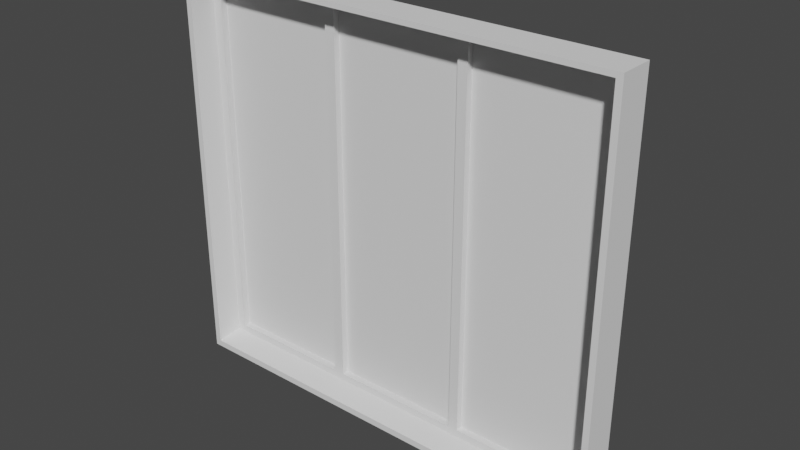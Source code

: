 # Source: 3FensterBDoor.blend  (saved by Blender 2.90.8; exported with 4.5.12 LTS)
import bpy
from mathutils import Matrix  # noqa: F401  (used for matrix-valued properties, if any)

bpy.ops.wm.read_factory_settings(use_empty=True)
scene = bpy.context.scene
scene.name = 'Scene'

# ---- collections
col_window_001 = bpy.data.collections.new('Window.001'); scene.collection.children.link(col_window_001)
col_storen = bpy.data.collections.new('Storen'); scene.collection.children.link(col_storen)
col_mesh = bpy.data.collections.new('Mesh'); scene.collection.children.link(col_mesh)
col_rig = bpy.data.collections.new('Rig'); scene.collection.children.link(col_rig)
col_extras = bpy.data.collections.new('Extras'); scene.collection.children.link(col_extras)

# ---- materials (node trees are filled in below, after node groups)
mat_brushedmetal = bpy.data.materials.new('BrushedMetal')
mat_glass2 = bpy.data.materials.new('Glass2')
mat_pvc = bpy.data.materials.new('PVC')

# ---- material node trees

# ---- world
world_world = bpy.data.worlds.new('World'); scene.world = world_world
world_world.use_nodes = True; world_world.node_tree.nodes.clear()
_N = world_world.node_tree.nodes; _L = world_world.node_tree.links
n0 = _N.new('ShaderNodeOutputWorld'); n0.name = 'World Output'; n0.location = (300, 300)
n1 = _N.new('ShaderNodeBackground'); n1.name = 'Background'; n1.location = (10, 300)
n1.inputs[0].default_value = (0.05088, 0.05088, 0.05088, 1.0)
_L.new(n1.outputs[0], n0.inputs[0])
n0.is_active_output = True
world_world.color = (0.05088, 0.05088, 0.05088)
world_world.use_sun_shadow = False
world_world.sun_shadow_jitter_overblur = 0.0

# ---- meshes
me_cube_005 = bpy.data.meshes.new('Cube.005')
me_cube_005.from_pydata([(-1.787, 0.3794, -0.8782), (-1.787, 0.3794, 0.873), (-0.6558, 0.3794, -0.8782), (-0.6558, 0.3794, 0.873), (-0.5665, 0.3794, -0.8782), (-0.5665, 0.3794, 0.873), (0.57, 0.3794, -0.8782), (0.57, 0.3794, 0.873), (-1.889, 0.2203, -0.9136), (-1.889, 0.2307, 0.9231), (1.889, 0.2203, -0.9136), (1.889, 0.2307, 0.9231), (-0.5665, 0.1761, 0.873), (-0.5665, 0.1662, -0.8782), (0.57, 0.1662, -0.8782), (-1.787, 0.1662, -0.8782), (-0.6558, 0.1662, -0.8782), (-1.787, 0.1761, 0.873), (-0.6558, 0.1761, 0.873), (0.57, 0.1761, 0.873), (0.6543, 0.3794, -0.8782), (0.6543, 0.3794, 0.873), (1.785, 0.3794, -0.8782), (1.785, 0.3794, 0.873), (0.6543, 0.1761, 0.873), (0.6543, 0.1662, -0.8782), (1.785, 0.1662, -0.8782), (1.785, 0.1761, 0.873), (-1.873, 0.166, -0.9136), (-1.873, 0.1764, 0.9231), (1.872, 0.166, -0.9136), (1.872, 0.1764, 0.9231), (-1.941, -0.645, -0.9641), (-1.941, -0.6478, 0.9469), (1.941, -0.645, -0.9641), (1.941, -0.6478, 0.9469), (-1.941, 0.4684, -0.9641), (1.941, 0.4684, -0.9641), (-1.941, 0.4684, 0.9469), (1.941, 0.4684, 0.9469), (1.888, -0.6478, 0.9231), (1.888, -0.6451, -0.9331), (-1.889, -0.6451, -0.9331), (-1.889, -0.6478, 0.9231)], [(9, 8), (10, 8), (9, 11), (11, 10)], [(0, 2, 3, 1), (2, 16, 18, 3), (0, 15, 16, 2), (3, 18, 17, 1), (4, 6, 7, 5), (6, 14, 19, 7), (4, 13, 14, 6), (7, 19, 12, 5), (13, 4, 5, 12), (15, 0, 1, 17), (20, 22, 23, 21), (22, 26, 27, 23), (20, 25, 26, 22), (23, 27, 24, 21), (25, 20, 21, 24), (30, 41, 40, 31), (28, 42, 41, 30), (31, 40, 43, 29), (32, 33, 38, 36), (34, 41, 42, 32), (37, 39, 35, 34), (36, 37, 34, 32), (39, 38, 33, 35), (42, 28, 29, 43), (32, 42, 43, 33), (26, 30, 31, 27), (15, 17, 29, 28), (16, 13, 12, 18), (19, 14, 25, 24), (17, 18, 12, 19, 24, 27, 31, 29), (13, 16, 15, 28, 30, 26, 25, 14), (37, 36, 38, 39), (33, 43, 40, 35), (41, 34, 35, 40)])
me_cube_005.polygons.foreach_set('material_index', [1, 2, 2, 2, 1, 2, 2, 2, 2, 2, 1, 2, 2, 2, 2, 0, 0, 0, 0, 0, 0, 0, 0, 0, 0, 2, 2, 2, 2, 2, 2, 0, 0, 0])
_uv = me_cube_005.uv_layers.new(name='UVMap')
_uv.uv.foreach_set('vector', [0.01634, 0.004744, 0.3234, 0.004744, 0.3234, 0.982, 0.01634, 0.982, 12.83, -8.304, 12.49, -8.304, 12.51, 10.6, 12.83, 10.6, -11.24, -9.741, -11.24, -10.08, -4.511, -10.08, -4.511, -9.741, -4.511, -9.741, -4.511, -10.07, -11.24, -10.07, -11.24, -9.741, 0.3476, 0.004744, 0.6561, 0.004744, 0.6561, 0.982, 0.3476, 0.982, 12.83, -8.304, 12.49, -8.304, 12.51, 10.6, 12.83, 10.6, -3.98, -9.741, -3.98, -10.08, 2.778, -10.08, 2.778, -9.741, 2.778, -9.741, 2.778, -10.07, -3.98, -10.07, -3.98, -9.741, 12.49, -8.304, 12.83, -8.304, 12.83, 10.6, 12.51, 10.6, 12.49, -8.304, 12.83, -8.304, 12.83, 10.6, 12.51, 10.6, 0.679, 0.004744, 0.9859, 0.004744, 0.9859, 0.982, 0.679, 0.982, 12.83, -8.304, 12.49, -8.304, 12.51, 10.6, 12.83, 10.6, 3.279, -9.741, 3.279, -10.08, 10.0, -10.08, 10.0, -9.741, 10.0, -9.741, 10.0, -10.07, 3.279, -10.07, 3.279, -9.741, 12.49, -8.304, 12.83, -8.304, 12.83, 10.6, 12.51, 10.6, 9.665, -5.861, 8.7, -6.018, 8.696, 8.903, 9.677, 8.903, -8.386, -6.903, -8.457, -7.873, 8.268, -7.873, 8.197, -6.903, 8.197, -6.89, 8.268, -7.876, -8.457, -7.876, -8.386, -6.89, 8.7, -6.267, 8.696, 9.094, 10.02, 9.094, 10.02, -6.267, 8.459, -6.273, 8.227, -6.024, -8.399, -6.024, -8.631, -6.273, 10.02, -6.267, 10.02, 9.094, 8.696, 9.094, 8.7, -6.267, -8.69, -6.541, 8.502, -6.541, 8.502, -7.873, -8.69, -7.873, 8.502, -6.541, -8.69, -6.541, -8.69, -7.876, 8.502, -7.876, 8.7, -6.018, 9.665, -5.861, 9.677, 8.903, 8.696, 8.903, -8.631, -6.273, -8.399, -6.024, -8.399, 8.89, -8.631, 9.081, 9.952, -8.313, 10.46, -8.694, 10.46, 11.12, 9.952, 10.58, -11.16, -8.313, -11.16, 10.58, -11.67, 11.12, -11.67, -8.694, -4.477, -8.313, -3.949, -8.313, -3.949, 10.58, -4.477, 10.58, 2.769, 10.58, 2.769, -8.313, 3.267, -8.313, 3.267, 10.58, -11.16, 10.58, -4.477, 10.58, -3.949, 10.58, 2.769, 10.58, 3.267, 10.58, 9.952, 10.58, 10.46, 11.12, -11.67, 11.12, -3.949, -8.313, -4.477, -8.313, -11.16, -8.313, -11.67, -8.694, 10.46, -8.694, 9.952, -8.313, 3.267, -8.313, 2.769, -8.313, 8.459, -6.273, -8.631, -6.273, -8.631, 9.081, 8.459, 9.081, -8.631, 9.081, -8.399, 8.89, 8.227, 8.89, 8.459, 9.081, 8.227, -6.024, 8.459, -6.273, 8.459, 9.081, 8.227, 8.89])
_uv.active_render = True
_uv = me_cube_005.uv_layers.new(name='UVMap.001')
_uv.uv.foreach_set('vector', [0.6306, 0.001001, 0.4221, 0.001001, 0.4221, 0.2212, 0.6306, 0.2212, 0.4201, 0.999, 0.4201, 0.9454, 0.2115, 0.9454, 0.2115, 0.999, 0.9464, 0.001001, 0.8957, 0.001001, 0.8957, 0.2212, 0.9464, 0.2212, 0.4201, 0.9434, 0.4201, 0.8899, 0.2115, 0.8899, 0.2115, 0.9434, 0.4201, 0.4454, 0.2115, 0.4454, 0.2115, 0.6657, 0.4201, 0.6657, 0.999, 0.2232, 0.9484, 0.2232, 0.9484, 0.4434, 0.999, 0.4434, 0.6306, 0.8879, 0.6306, 0.8343, 0.4221, 0.8343, 0.4221, 0.8879, 0.8937, 0.4454, 0.8431, 0.4454, 0.8431, 0.6657, 0.8937, 0.6657, 0.4201, 0.8879, 0.4201, 0.8343, 0.2115, 0.8343, 0.2115, 0.8879, 0.999, 0.4454, 0.9484, 0.4454, 0.9484, 0.6657, 0.999, 0.6657, 0.8411, 0.4454, 0.6326, 0.4454, 0.6326, 0.6657, 0.8411, 0.6657, 0.2095, 0.999, 0.2095, 0.9454, 0.001001, 0.9454, 0.001001, 0.999, 0.9464, 0.2232, 0.8957, 0.2232, 0.8957, 0.4434, 0.9464, 0.4434, 0.2095, 0.9434, 0.2095, 0.8899, 0.001001, 0.8899, 0.001001, 0.9434, 0.8937, 0.6677, 0.8431, 0.6677, 0.8431, 0.8879, 0.8937, 0.8879, 0.8411, 0.8879, 0.8411, 0.7788, 0.6326, 0.7788, 0.6326, 0.8879, 0.7358, 0.001001, 0.6326, 0.001001, 0.6326, 0.4434, 0.7358, 0.4434, 0.6306, 0.7768, 0.6306, 0.6677, 0.2115, 0.6677, 0.2115, 0.7768, 0.2095, 0.6677, 0.001001, 0.6677, 0.001001, 0.8879, 0.2095, 0.8879, 0.8937, 0.001001, 0.8431, 0.001001, 0.8431, 0.4434, 0.8937, 0.4434, 0.6306, 0.4454, 0.4221, 0.4454, 0.4221, 0.6657, 0.6306, 0.6657, 0.2115, 0.4434, 0.6306, 0.4434, 0.6306, 0.2232, 0.2115, 0.2232, 0.2095, 0.6657, 0.2095, 0.2232, 0.001001, 0.2232, 0.001001, 0.6657, 0.8411, 0.7768, 0.8411, 0.6677, 0.6326, 0.6677, 0.6326, 0.7768, 0.9464, 0.4454, 0.8957, 0.4454, 0.8957, 0.6657, 0.9464, 0.6657, 0.6306, 0.9434, 0.6306, 0.8899, 0.4221, 0.8899, 0.4221, 0.9434, 0.9464, 0.8879, 0.9464, 0.6677, 0.8957, 0.6677, 0.8957, 0.8879, 0.8411, 0.9434, 0.8411, 0.8899, 0.6326, 0.8899, 0.6326, 0.9434, 0.999, 0.2212, 0.999, 0.001001, 0.9484, 0.001001, 0.9484, 0.2212, 0.2115, 0.8311, 0.2115, 0.8149, 0.2115, 0.8137, 0.2115, 0.7974, 0.2115, 0.7962, 0.2115, 0.78, 0.6306, 0.7788, 0.6306, 0.8323, 0.7905, 0.1553, 0.7905, 0.1448, 0.7905, 0.0111, 0.8411, 0.001001, 0.8411, 0.4434, 0.7905, 0.4332, 0.7905, 0.2996, 0.7905, 0.2896, 0.001001, 0.2212, 0.4201, 0.2212, 0.4201, 0.001001, 0.001001, 0.001001, 0.7885, 0.001001, 0.7378, 0.001001, 0.7378, 0.4434, 0.7885, 0.4434, 0.6306, 0.999, 0.6306, 0.9454, 0.4221, 0.9454, 0.4221, 0.999])
me_cube_005.materials.append(mat_brushedmetal)
me_cube_005.materials.append(mat_glass2)
me_cube_005.materials.append(mat_pvc)
me_cube_005.use_remesh_fix_poles = True
me_cube_005.use_remesh_preserve_attributes = False
me_cube_005.use_mirror_vertex_groups = False
me_cube_005.update()

# ---- curves / text
cu_beziercircle_002 = bpy.data.curves.new('BezierCircle.002', 'CURVE')
cu_beziercircle_002.dimensions = '3D'
_sp = cu_beziercircle_002.splines.new('BEZIER'); _sp.bezier_points.add(3)
_sp.bezier_points.foreach_set('co', [-0.085, 0.0, 0.0, 0.0, 0.085, 0.0, 0.085, 0.0, 0.0, 0.0, -0.085, 0.0])
_sp.bezier_points.foreach_set('handle_left', [-0.085, -0.04693, 0.0, -0.04693, 0.085, 0.0, 0.085, 0.04693, 0.0, 0.04693, -0.085, 0.0])
_sp.bezier_points.foreach_set('handle_right', [-0.085, 0.04693, 0.0, 0.04693, 0.085, 0.0, 0.085, -0.04693, 0.0, -0.04693, -0.085, 0.0])
for _p, _l, _r in zip(_sp.bezier_points, ['AUTO', 'AUTO', 'AUTO', 'AUTO'], ['AUTO', 'AUTO', 'AUTO', 'AUTO']): _p.handle_left_type = _l; _p.handle_right_type = _r
_sp.order_u = 0
_sp.order_v = 0
_sp.resolution_u = 3
_sp.use_cyclic_u = True
cu_beziercircle_002.use_path = True
cu_beziercircle_002.use_path_clamp = True
cu_beziercircle_002.resolution_u = 3
cu_beziercircle_002.fill_mode = 'FULL'

# ---- objects
ob_beziercircle = bpy.data.objects.new('BezierCircle', cu_beziercircle_002)
ob_cube_005 = bpy.data.objects.new('Cube.005', me_cube_005)

# ---- transforms, parenting, visibility, modifiers, constraints
ob_beziercircle.location = (0.0, 0.0, 0.0)
ob_beziercircle.scale = (0.5304, 0.5304, 0.5304)
ob_beziercircle.lineart.crease_threshold = 0.0
ob_cube_005.location = (0.0, -0.2332, 1.398)
ob_cube_005.scale = (1.85, 0.5, 3.377)
ob_cube_005.lineart.crease_threshold = 0.0

# ---- collection membership
col_window_001.objects.link(ob_beziercircle)
col_window_001.objects.link(ob_cube_005)

# ---- scene / render settings (as saved in the file)
scene.frame_start = 1; scene.frame_end = 250; scene.frame_set(22)
scene.render.engine = 'BLENDER_EEVEE_NEXT'
scene.cycles.use_denoising = False
scene.cycles.samples = 128
scene.cycles.sampling_pattern = 'TABULATED_SOBOL'
scene.cycles.use_adaptive_sampling = False
scene.cycles.use_light_tree = False
scene.eevee.use_gtao = True
scene.eevee.use_raytracing = True
scene.view_settings.view_transform = 'Filmic'
bpy.context.view_layer.update()

# ---- added for rendering (the .blend has no active camera and no usable light): camera, sun
cam_auto = bpy.data.cameras.new('AutoCamera')
cam_auto.lens = 50.0
cam_auto.sensor_width = 36.0
cam_auto.clip_end = 1000.0
ob_auto_camera = bpy.data.objects.new('AutoCamera', cam_auto)
scene.collection.objects.link(ob_auto_camera)
ob_auto_camera.location = (8.99748, -10.7976, 8.56722)
ob_auto_camera.rotation_euler = (1.09748, -7.21219e-08, 0.694738)
scene.camera = ob_auto_camera
light_auto_sun = bpy.data.lights.new('AutoSun', 'SUN')
light_auto_sun.energy = 3.0
light_auto_sun.angle = 0.0523599
ob_auto_sun = bpy.data.objects.new('AutoSun', light_auto_sun)
scene.collection.objects.link(ob_auto_sun)
ob_auto_sun.rotation_euler = (0.872665, 0.174533, 0.523599)
bpy.context.view_layer.update()

